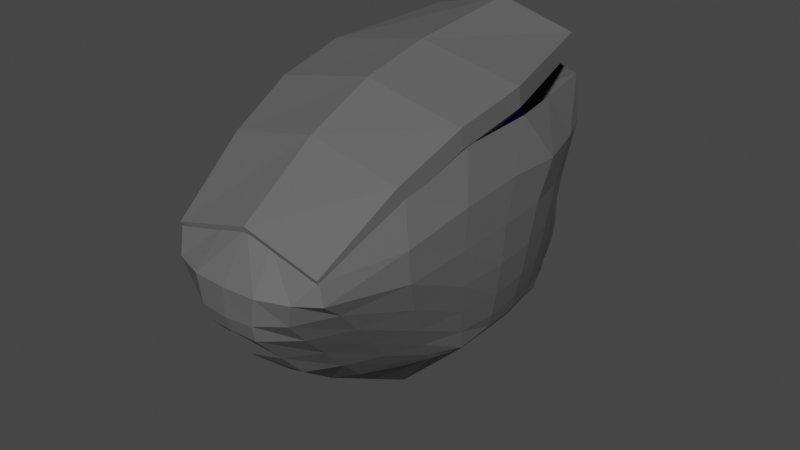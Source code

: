 # Source: AuxThrusterModel.blend  (saved by Blender 3.5.10; exported with 4.5.12 LTS)
import bpy
from mathutils import Matrix  # noqa: F401  (used for matrix-valued properties, if any)

bpy.ops.wm.read_factory_settings(use_empty=True)
scene = bpy.context.scene
scene.name = 'Scene'

# ---- collections
col_collection = bpy.data.collections.new('Collection'); scene.collection.children.link(col_collection)

# ---- materials (node trees are filled in below, after node groups)
mat_body = bpy.data.materials.new('Body')
mat_body.use_transparent_shadow = False
mat_trim = bpy.data.materials.new('Trim')
mat_trim.use_transparent_shadow = False
mat_highlight = bpy.data.materials.new('Highlight')
mat_highlight.use_transparent_shadow = False

# ---- material node trees
mat_body.use_nodes = True; mat_body.node_tree.nodes.clear()
_N = mat_body.node_tree.nodes; _L = mat_body.node_tree.links
n0 = _N.new('ShaderNodeBsdfPrincipled'); n0.name = 'Principled BSDF'; n0.location = (10, 300)
n0.distribution = 'GGX'
n0.subsurface_method = 'RANDOM_WALK_SKIN'
n0.inputs[0].default_value = (0.1193, 0.1193, 0.1193, 1.0)
n0.inputs[3].default_value = 1.45
n0.inputs[27].default_value = (0.0, 0.0, 0.0, 1.0)
n0.inputs[28].default_value = 1.0
n1 = _N.new('ShaderNodeOutputMaterial'); n1.name = 'Material Output'; n1.location = (300, 300)
_L.new(n0.outputs[0], n1.inputs[0])
n1.is_active_output = True
mat_trim.use_nodes = True; mat_trim.node_tree.nodes.clear()
_N = mat_trim.node_tree.nodes; _L = mat_trim.node_tree.links
n0 = _N.new('ShaderNodeBsdfPrincipled'); n0.name = 'Principled BSDF'; n0.location = (10, 300)
n0.distribution = 'GGX'
n0.subsurface_method = 'RANDOM_WALK_SKIN'
n0.inputs[3].default_value = 1.45
n0.inputs[27].default_value = (0.0, 0.0, 0.0, 1.0)
n0.inputs[28].default_value = 1.0
n1 = _N.new('ShaderNodeOutputMaterial'); n1.name = 'Material Output'; n1.location = (300, 300)
_L.new(n0.outputs[0], n1.inputs[0])
n1.is_active_output = True
mat_highlight.use_nodes = True; mat_highlight.node_tree.nodes.clear()
_N = mat_highlight.node_tree.nodes; _L = mat_highlight.node_tree.links
n0 = _N.new('ShaderNodeBsdfPrincipled'); n0.name = 'Principled BSDF'; n0.location = (10, 300)
n0.distribution = 'GGX'
n0.subsurface_method = 'RANDOM_WALK_SKIN'
n0.inputs[0].default_value = (0.01314, 0.01983, 0.8, 1.0)
n0.inputs[3].default_value = 1.45
n0.inputs[27].default_value = (0.0, 0.0, 0.0, 1.0)
n0.inputs[28].default_value = 1.0
n1 = _N.new('ShaderNodeOutputMaterial'); n1.name = 'Material Output'; n1.location = (300, 300)
_L.new(n0.outputs[0], n1.inputs[0])
n1.is_active_output = True

# ---- world
world_world = bpy.data.worlds.new('World'); scene.world = world_world
world_world.use_nodes = True; world_world.node_tree.nodes.clear()
_N = world_world.node_tree.nodes; _L = world_world.node_tree.links
n0 = _N.new('ShaderNodeOutputWorld'); n0.name = 'World Output'; n0.location = (300, 300)
n1 = _N.new('ShaderNodeBackground'); n1.name = 'Background'; n1.location = (10, 300)
n1.inputs[0].default_value = (0.05088, 0.05088, 0.05088, 1.0)
_L.new(n1.outputs[0], n0.inputs[0])
n0.is_active_output = True
world_world.color = (0.05088, 0.05088, 0.05088)
world_world.use_sun_shadow = False
world_world.sun_shadow_jitter_overblur = 0.0

# ---- meshes
me_cube_001 = bpy.data.meshes.new('Cube.001')
me_cube_001.from_pydata([(-0.4998, -1.0, 0.07236), (-0.4801, -1.103, 0.1981), (-0.2976, 0.176, -0.06184), (-0.4757, 1.125, 0.2653), (0.4998, -1.0, 0.07236), (0.4801, -1.103, 0.1981), (0.2976, 0.176, -0.06184), (0.4757, 1.125, 0.2653), (-0.4757, 1.125, 0.158), (-0.4801, -1.103, 0.07236), (0.4757, 1.125, 0.158), (0.4801, -1.103, 0.07236), (-0.2976, 0.04216, -0.6729), (-0.4998, -0.9804, -0.03313), (0.2976, 0.04216, -0.6729), (0.4998, -0.9804, -0.03313), (0.4998, 0.2025, 0.1098), (-0.4998, 0.2025, 0.1098), (0.4998, -0.1142, -0.8905), (-0.4998, -0.1142, -0.8905), (0.0, 0.1886, -0.004563), (0.0, 0.02981, -0.7293), (0.3607, 0.1092, -0.3669), (-0.3607, 0.1092, -0.3669), (-0.1682, 0.1848, -0.02182), (-0.1682, 0.03353, -0.7123), (0.3413, 0.1475, -0.1918), (-0.3413, 0.07079, -0.5422), (0.1682, 0.1848, -0.02182), (0.1682, 0.03353, -0.7123), (0.3413, 0.07079, -0.5422), (-0.3413, 0.1475, -0.1918), (-0.2056, 0.3856, 0.01059), (-0.3485, 0.3715, -0.05355), (-0.2056, 0.2006, -0.8338), (-0.3485, 0.2148, -0.769), (0.42, 0.3403, -0.1961), (0.3485, 0.3715, -0.05355), (-0.42, 0.2459, -0.6272), (0.2056, 0.3856, 0.01059), (-5.579e-09, 0.3923, 0.04114), (0.2056, 0.2006, -0.8338), (-5.579e-09, 0.1939, -0.8646), (0.42, 0.2459, -0.6272), (0.4557, 0.2931, -0.4118), (-0.42, 0.3403, -0.1961), (-0.4557, 0.2931, -0.4118), (0.3485, 0.2148, -0.769), (-0.225, 0.5662, 0.01267), (-0.3813, 0.5508, -0.05752), (-0.225, 0.3638, -0.9111), (-0.3813, 0.3793, -0.8403), (0.4595, 0.5167, -0.2134), (0.3813, 0.5508, -0.05752), (-0.4595, 0.4133, -0.6851), (0.225, 0.5662, 0.01267), (-8.412e-09, 0.5735, 0.04609), (0.225, 0.3638, -0.9111), (-8.412e-09, 0.3564, -0.9449), (0.4595, 0.4133, -0.6851), (0.4986, 0.465, -0.4495), (-0.4595, 0.5167, -0.2134), (-0.4986, 0.465, -0.4495), (0.3813, 0.3793, -0.8403), (-0.225, 0.7729, -0.03262), (-0.3813, 0.7576, -0.1028), (-0.225, 0.5706, -0.9564), (-0.3813, 0.5861, -0.8856), (0.4595, 0.7234, -0.2587), (0.3813, 0.7576, -0.1028), (-0.4595, 0.6201, -0.7304), (0.225, 0.7729, -0.03262), (-1.078e-08, 0.7803, 0.0007994), (0.225, 0.5706, -0.9564), (-1.078e-08, 0.5632, -0.9902), (0.4595, 0.6201, -0.7304), (0.4986, 0.6717, -0.4948), (-0.4595, 0.7234, -0.2587), (-0.4986, 0.6717, -0.4948), (0.3813, 0.5861, -0.8856), (-0.1277, 0.644, -0.2566), (-0.1871, 0.6382, -0.2833), (-0.1274, 0.5471, -0.6991), (-0.1871, 0.553, -0.672), (0.2174, 0.625, -0.3436), (0.1871, 0.6382, -0.2833), (-0.2174, 0.5662, -0.612), (0.1277, 0.644, -0.2566), (-6.634e-09, 0.6482, -0.2376), (0.1274, 0.5471, -0.6991), (-7.11e-09, 0.5429, -0.7182), (0.2174, 0.5662, -0.612), (0.2396, 0.5955, -0.478), (-0.2174, 0.625, -0.3436), (-0.2396, 0.5955, -0.478), (0.1871, 0.553, -0.672), (-0.1614, 0.89, -0.1951), (-0.2735, 0.879, -0.2454), (-0.1614, 0.7448, -0.8578), (-0.2735, 0.7559, -0.807), (0.3296, 0.8544, -0.3573), (0.2735, 0.879, -0.2454), (-0.3296, 0.7803, -0.6957), (0.1614, 0.89, -0.1951), (-7.586e-09, 0.8952, -0.1711), (0.1614, 0.7448, -0.8578), (-7.586e-09, 0.7395, -0.882), (0.3296, 0.7803, -0.6957), (0.3577, 0.8173, -0.5266), (-0.3296, 0.8544, -0.3573), (-0.3577, 0.8173, -0.5266), (0.2735, 0.7559, -0.807), (-0.1433, 0.877, -0.2541), (-0.2272, 0.8688, -0.2918), (-0.1432, 0.7577, -0.7988), (-0.2272, 0.7661, -0.7607), (0.2695, 0.8503, -0.376), (0.2272, 0.8688, -0.2918), (-0.2695, 0.7844, -0.6769), (0.1433, 0.877, -0.2541), (-6.634e-09, 0.8817, -0.2328), (0.1432, 0.7577, -0.7988), (-7.11e-09, 0.753, -0.8203), (0.2695, 0.7844, -0.6769), (0.2944, 0.8174, -0.5266), (-0.2695, 0.8503, -0.376), (-0.2944, 0.8174, -0.5266), (0.2272, 0.7661, -0.7607), (-0.5574, -0.5708, 0.2537), (-0.5574, -0.5445, 0.3737), (0.5574, -0.5708, 0.2537), (0.5574, -0.5445, 0.3737), (-0.4998, -0.5382, 0.1611), (0.4998, -0.5382, 0.1611), (-0.4998, -0.6605, -0.3976), (0.4998, -0.6605, -0.3976), (-0.6132, -0.08329, 0.4361), (0.6132, -0.1096, 0.3161), (0.4998, -0.2672, 0.1572), (0.4998, -0.4402, -0.6325), (-0.6132, -0.1096, 0.3161), (0.6132, -0.08329, 0.4361), (-0.4998, -0.2672, 0.1572), (-0.4998, -0.4402, -0.6325), (-0.6374, 0.381, 0.4017), (0.6374, 0.3679, 0.2789), (0.4998, -0.05514, 0.1385), (0.4998, -0.2616, -0.7872), (-0.6374, 0.3679, 0.2789), (0.6374, 0.381, 0.4017), (-0.4998, -0.05514, 0.1385), (-0.4998, -0.2616, -0.7872), (0.0, 1.125, 0.158), (0.0, 1.16, 0.388), (0.0, -1.103, 0.07236), (0.0, -1.068, 0.3208), (0.0, 0.2025, 0.1098), (0.0, -1.0, 0.07236), (0.0, -0.1142, -0.8905), (0.0, -0.9804, -0.03313), (0.0, -0.6605, -0.3976), (0.0, -0.5091, 0.4964), (0.0, -0.04788, 0.5587), (0.0, -0.4402, -0.6325), (0.0, -0.2616, -0.7872), (0.0, 0.4164, 0.5244)], [], [(148, 144, 3, 8), (152, 153, 7, 10), (130, 131, 5, 11), (154, 155, 1, 9), (133, 4, 15, 135), (161, 129, 1, 155), (132, 0, 9, 128), (156, 17, 8, 152), (146, 16, 10, 145), (157, 4, 11, 154), (160, 135, 15, 159), (150, 17, 19, 151), (157, 0, 13, 159), (28, 6, 37, 39), (6, 28, 20, 24, 2, 17, 156, 16), (12, 25, 21, 29, 14, 18, 158, 19), (14, 30, 22, 26, 6, 16, 18), (2, 31, 23, 27, 12, 19, 17), (27, 23, 46, 38), (23, 31, 45, 46), (26, 22, 44, 36), (12, 27, 38, 35), (22, 30, 43, 44), (21, 25, 34, 42), (6, 26, 36, 37), (29, 21, 42, 41), (24, 20, 40, 32), (25, 12, 35, 34), (31, 2, 33, 45), (20, 28, 39, 40), (2, 24, 32, 33), (30, 14, 47, 43), (14, 29, 41, 47), (45, 33, 49, 61), (59, 63, 79, 75), (32, 40, 56, 48), (34, 35, 51, 50), (42, 34, 50, 58), (37, 36, 52, 53), (36, 44, 60, 52), (35, 38, 54, 51), (38, 46, 62, 54), (40, 39, 55, 56), (39, 37, 53, 55), (41, 42, 58, 57), (47, 41, 57, 63), (44, 43, 59, 60), (43, 47, 63, 59), (46, 45, 61, 62), (33, 32, 48, 49), (72, 71, 103, 104), (62, 61, 77, 78), (49, 48, 64, 65), (61, 49, 65, 77), (48, 56, 72, 64), (50, 51, 67, 66), (58, 50, 66, 74), (53, 52, 68, 69), (52, 60, 76, 68), (51, 54, 70, 67), (54, 62, 78, 70), (56, 55, 71, 72), (55, 53, 69, 71), (57, 58, 74, 73), (63, 57, 73, 79), (60, 59, 75, 76), (91, 95, 89, 90, 82, 83, 86, 94, 93, 81, 80, 88, 87, 85, 84, 92), (71, 69, 101, 103), (73, 74, 106, 105), (79, 73, 105, 111), (76, 75, 107, 108), (75, 79, 111, 107), (78, 77, 109, 110), (65, 64, 96, 97), (77, 65, 97, 109), (64, 72, 104, 96), (66, 67, 99, 98), (74, 66, 98, 106), (69, 68, 100, 101), (68, 76, 108, 100), (67, 70, 102, 99), (70, 78, 110, 102), (112, 113, 97, 96), (115, 114, 98, 99), (116, 117, 101, 100), (118, 115, 99, 102), (119, 120, 104, 103), (122, 121, 105, 106), (123, 124, 108, 107), (125, 126, 110, 109), (120, 112, 96, 104), (114, 122, 106, 98), (124, 116, 100, 108), (126, 118, 102, 110), (117, 119, 103, 101), (121, 127, 111, 105), (127, 123, 107, 111), (113, 125, 109, 97), (80, 81, 113, 112), (83, 82, 114, 115), (84, 85, 117, 116), (86, 83, 115, 118), (87, 88, 120, 119), (90, 89, 121, 122), (91, 92, 124, 123), (93, 94, 126, 125), (88, 80, 112, 120), (82, 90, 122, 114), (92, 84, 116, 124), (94, 86, 118, 126), (85, 87, 119, 117), (89, 95, 127, 121), (95, 91, 123, 127), (81, 93, 125, 113), (0, 132, 134, 13), (163, 139, 135, 160), (4, 133, 130, 11), (142, 132, 128, 140), (162, 136, 129, 161), (138, 133, 135, 139), (137, 141, 131, 130), (9, 1, 129, 128), (145, 149, 141, 137), (146, 138, 139, 147), (165, 144, 136, 162), (150, 142, 140, 148), (164, 147, 139, 163), (132, 142, 143, 134), (133, 138, 137, 130), (128, 129, 136, 140), (158, 18, 147, 164), (17, 150, 148, 8), (153, 3, 144, 165), (16, 146, 147, 18), (10, 7, 149, 145), (142, 150, 151, 143), (138, 146, 145, 137), (140, 136, 144, 148), (7, 153, 165, 149), (19, 158, 164, 151), (151, 164, 163, 143), (149, 165, 162, 141), (141, 162, 161, 131), (143, 163, 160, 134), (4, 157, 159, 15), (134, 160, 159, 13), (0, 157, 154, 9), (16, 156, 152, 10), (131, 161, 155, 5), (11, 5, 155, 154), (8, 3, 153, 152)])
me_cube_001.polygons.foreach_set('material_index', [0, 0, 0, 0, 0, 0, 0, 0, 0, 0, 0, 0, 0, 1, 0, 0, 0, 0, 1, 1, 1, 1, 1, 1, 1, 1, 1, 1, 1, 1, 1, 1, 1, 1, 2, 1, 1, 1, 1, 1, 1, 1, 0, 1, 1, 1, 1, 1, 1, 1, 1, 2, 2, 2, 2, 2, 2, 2, 2, 2, 2, 2, 2, 2, 2, 2, 1, 1, 1, 1, 1, 1, 1, 1, 1, 1, 1, 1, 1, 1, 1, 1, 1, 1, 1, 1, 1, 1, 1, 1, 1, 1, 1, 1, 1, 1, 1, 1, 1, 1, 1, 1, 1, 1, 1, 1, 1, 1, 1, 1, 1, 1, 1, 1, 0, 0, 0, 0, 0, 0, 0, 0, 0, 0, 0, 0, 0, 0, 0, 0, 0, 0, 0, 0, 0, 0, 0, 0, 0, 0, 0, 0, 0, 0, 0, 0, 0, 0, 0, 0, 0])
_uv = me_cube_001.uv_layers.new(name='UVMap')
_uv.uv.foreach_set('vector', [0.375, 0.2188, 0.625, 0.2188, 0.625, 0.25, 0.375, 0.25, 0.375, 0.375, 0.625, 0.375, 0.625, 0.5, 0.375, 0.5, 0.375, 0.625, 0.625, 0.625, 0.625, 0.75, 0.375, 0.75, 0.375, 0.875, 0.625, 0.875, 0.625, 1.0, 0.375, 1.0, 0.3621, 0.625, 0.3621, 0.7371, 0.3621, 0.7371, 0.3621, 0.625, 0.75, 0.625, 0.875, 0.625, 0.875, 0.75, 0.75, 0.75, 0.1379, 0.625, 0.1379, 0.7371, 0.125, 0.75, 0.125, 0.625, 0.25, 0.5129, 0.1379, 0.5129, 0.125, 0.5, 0.25, 0.5, 0.3621, 0.5409, 0.3621, 0.5129, 0.375, 0.5, 0.375, 0.5312, 0.25, 0.7371, 0.3621, 0.7371, 0.375, 0.75, 0.25, 0.75, 0.25, 0.625, 0.3621, 0.625, 0.3621, 0.7371, 0.25, 0.7371, 0.1379, 0.5409, 0.1379, 0.5129, 0.1379, 0.5129, 0.1379, 0.5409, 0.25, 0.7371, 0.1379, 0.7371, 0.1379, 0.7371, 0.25, 0.7371, 0.3001, 0.5129, 0.3501, 0.5129, 0.3501, 0.5129, 0.3001, 0.5129, 0.3501, 0.5129, 0.3001, 0.5129, 0.25, 0.5129, 0.1999, 0.5129, 0.1499, 0.5129, 0.1379, 0.5129, 0.25, 0.5129, 0.3621, 0.5129, 0.1499, 0.5129, 0.1999, 0.5129, 0.25, 0.5129, 0.3001, 0.5129, 0.3501, 0.5129, 0.3621, 0.5129, 0.25, 0.5129, 0.1379, 0.5129, 0.3501, 0.5129, 0.3501, 0.5129, 0.3501, 0.5129, 0.3501, 0.5129, 0.3501, 0.5129, 0.3621, 0.5129, 0.3621, 0.5129, 0.1499, 0.5129, 0.1499, 0.5129, 0.1499, 0.5129, 0.1499, 0.5129, 0.1499, 0.5129, 0.1379, 0.5129, 0.1379, 0.5129, 0.1499, 0.5129, 0.1499, 0.5129, 0.1499, 0.5129, 0.1499, 0.5129, 0.1499, 0.5129, 0.1499, 0.5129, 0.1499, 0.5129, 0.1499, 0.5129, 0.3501, 0.5129, 0.3501, 0.5129, 0.3501, 0.5129, 0.3501, 0.5129, 0.1499, 0.5129, 0.1499, 0.5129, 0.1499, 0.5129, 0.1499, 0.5129, 0.3501, 0.5129, 0.3501, 0.5129, 0.3501, 0.5129, 0.3501, 0.5129, 0.25, 0.5129, 0.1999, 0.5129, 0.1999, 0.5129, 0.25, 0.5129, 0.3501, 0.5129, 0.3501, 0.5129, 0.3501, 0.5129, 0.3501, 0.5129, 0.3001, 0.5129, 0.25, 0.5129, 0.25, 0.5129, 0.3001, 0.5129, 0.1999, 0.5129, 0.25, 0.5129, 0.25, 0.5129, 0.1999, 0.5129, 0.1999, 0.5129, 0.1499, 0.5129, 0.1499, 0.5129, 0.1999, 0.5129, 0.1499, 0.5129, 0.1499, 0.5129, 0.1499, 0.5129, 0.1499, 0.5129, 0.25, 0.5129, 0.3001, 0.5129, 0.3001, 0.5129, 0.25, 0.5129, 0.1499, 0.5129, 0.1999, 0.5129, 0.1999, 0.5129, 0.1499, 0.5129, 0.3501, 0.5129, 0.3501, 0.5129, 0.3501, 0.5129, 0.3501, 0.5129, 0.3501, 0.5129, 0.3001, 0.5129, 0.3001, 0.5129, 0.3501, 0.5129, 0.1499, 0.5129, 0.1499, 0.5129, 0.1499, 0.5129, 0.1499, 0.5129, 0.3501, 0.5129, 0.3501, 0.5129, 0.3501, 0.5129, 0.3501, 0.5129, 0.1999, 0.5129, 0.25, 0.5129, 0.25, 0.5129, 0.1999, 0.5129, 0.1999, 0.5129, 0.1499, 0.5129, 0.1499, 0.5129, 0.1999, 0.5129, 0.25, 0.5129, 0.1999, 0.5129, 0.1999, 0.5129, 0.25, 0.5129, 0.3501, 0.5129, 0.3501, 0.5129, 0.3501, 0.5129, 0.3501, 0.5129, 0.3501, 0.5129, 0.3501, 0.5129, 0.3501, 0.5129, 0.3501, 0.5129, 0.1499, 0.5129, 0.1499, 0.5129, 0.1499, 0.5129, 0.1499, 0.5129, 0.1499, 0.5129, 0.1499, 0.5129, 0.1499, 0.5129, 0.1499, 0.5129, 0.25, 0.5129, 0.3001, 0.5129, 0.3001, 0.5129, 0.25, 0.5129, 0.3001, 0.5129, 0.3501, 0.5129, 0.3501, 0.5129, 0.3001, 0.5129, 0.3001, 0.5129, 0.25, 0.5129, 0.25, 0.5129, 0.3001, 0.5129, 0.3501, 0.5129, 0.3001, 0.5129, 0.3001, 0.5129, 0.3501, 0.5129, 0.3501, 0.5129, 0.3501, 0.5129, 0.3501, 0.5129, 0.3501, 0.5129, 0.3501, 0.5129, 0.3501, 0.5129, 0.3501, 0.5129, 0.3501, 0.5129, 0.1499, 0.5129, 0.1499, 0.5129, 0.1499, 0.5129, 0.1499, 0.5129, 0.1499, 0.5129, 0.1999, 0.5129, 0.1999, 0.5129, 0.1499, 0.5129, 0.25, 0.5129, 0.3001, 0.5129, 0.3001, 0.5129, 0.25, 0.5129, 0.1499, 0.5129, 0.1499, 0.5129, 0.1499, 0.5129, 0.1499, 0.5129, 0.1499, 0.5129, 0.1999, 0.5129, 0.1999, 0.5129, 0.1499, 0.5129, 0.1499, 0.5129, 0.1499, 0.5129, 0.1499, 0.5129, 0.1499, 0.5129, 0.1999, 0.5129, 0.25, 0.5129, 0.25, 0.5129, 0.1999, 0.5129, 0.1999, 0.5129, 0.1499, 0.5129, 0.1499, 0.5129, 0.1999, 0.5129, 0.25, 0.5129, 0.1999, 0.5129, 0.1999, 0.5129, 0.25, 0.5129, 0.3501, 0.5129, 0.3501, 0.5129, 0.3501, 0.5129, 0.3501, 0.5129, 0.3501, 0.5129, 0.3501, 0.5129, 0.3501, 0.5129, 0.3501, 0.5129, 0.1499, 0.5129, 0.1499, 0.5129, 0.1499, 0.5129, 0.1499, 0.5129, 0.1499, 0.5129, 0.1499, 0.5129, 0.1499, 0.5129, 0.1499, 0.5129, 0.25, 0.5129, 0.3001, 0.5129, 0.3001, 0.5129, 0.25, 0.5129, 0.3001, 0.5129, 0.3501, 0.5129, 0.3501, 0.5129, 0.3001, 0.5129, 0.3001, 0.5129, 0.25, 0.5129, 0.25, 0.5129, 0.3001, 0.5129, 0.3501, 0.5129, 0.3001, 0.5129, 0.3001, 0.5129, 0.3501, 0.5129, 0.3501, 0.5129, 0.3501, 0.5129, 0.3501, 0.5129, 0.3501, 0.5129, 0.3182, 0.5129, 0.3115, 0.5129, 0.2917, 0.5129, 0.25, 0.5129, 0.2083, 0.5129, 0.1885, 0.5129, 0.1818, 0.5129, 0.179, 0.5129, 0.1819, 0.5129, 0.1885, 0.5129, 0.2082, 0.5129, 0.25, 0.5129, 0.2918, 0.5129, 0.3115, 0.5129, 0.3181, 0.5129, 0.321, 0.5129, 0.3001, 0.5129, 0.3501, 0.5129, 0.3501, 0.5129, 0.3001, 0.5129, 0.3001, 0.5129, 0.25, 0.5129, 0.25, 0.5129, 0.3001, 0.5129, 0.3501, 0.5129, 0.3001, 0.5129, 0.3001, 0.5129, 0.3501, 0.5129, 0.3501, 0.5129, 0.3501, 0.5129, 0.3501, 0.5129, 0.3501, 0.5129, 0.3501, 0.5129, 0.3501, 0.5129, 0.3501, 0.5129, 0.3501, 0.5129, 0.1499, 0.5129, 0.1499, 0.5129, 0.1499, 0.5129, 0.1499, 0.5129, 0.1499, 0.5129, 0.1999, 0.5129, 0.1999, 0.5129, 0.1499, 0.5129, 0.1499, 0.5129, 0.1499, 0.5129, 0.1499, 0.5129, 0.1499, 0.5129, 0.1999, 0.5129, 0.25, 0.5129, 0.25, 0.5129, 0.1999, 0.5129, 0.1999, 0.5129, 0.1499, 0.5129, 0.1499, 0.5129, 0.1999, 0.5129, 0.25, 0.5129, 0.1999, 0.5129, 0.1999, 0.5129, 0.25, 0.5129, 0.3501, 0.5129, 0.3501, 0.5129, 0.3501, 0.5129, 0.3501, 0.5129, 0.3501, 0.5129, 0.3501, 0.5129, 0.3501, 0.5129, 0.3501, 0.5129, 0.1499, 0.5129, 0.1499, 0.5129, 0.1499, 0.5129, 0.1499, 0.5129, 0.1499, 0.5129, 0.1499, 0.5129, 0.1499, 0.5129, 0.1499, 0.5129, 0.2033, 0.5129, 0.1725, 0.5129, 0.1499, 0.5129, 0.1999, 0.5129, 0.1725, 0.5129, 0.2034, 0.5129, 0.1999, 0.5129, 0.1499, 0.5129, 0.3337, 0.5129, 0.3275, 0.5129, 0.3501, 0.5129, 0.3501, 0.5129, 0.1663, 0.5129, 0.1725, 0.5129, 0.1499, 0.5129, 0.1499, 0.5129, 0.2967, 0.5129, 0.25, 0.5129, 0.25, 0.5129, 0.3001, 0.5129, 0.25, 0.5129, 0.2966, 0.5129, 0.3001, 0.5129, 0.25, 0.5129, 0.3337, 0.5129, 0.3351, 0.5129, 0.3501, 0.5129, 0.3501, 0.5129, 0.1663, 0.5129, 0.1649, 0.5129, 0.1499, 0.5129, 0.1499, 0.5129, 0.25, 0.5129, 0.2033, 0.5129, 0.1999, 0.5129, 0.25, 0.5129, 0.2034, 0.5129, 0.25, 0.5129, 0.25, 0.5129, 0.1999, 0.5129, 0.3351, 0.5129, 0.3337, 0.5129, 0.3501, 0.5129, 0.3501, 0.5129, 0.1649, 0.5129, 0.1663, 0.5129, 0.1499, 0.5129, 0.1499, 0.5129, 0.3275, 0.5129, 0.2967, 0.5129, 0.3001, 0.5129, 0.3501, 0.5129, 0.2966, 0.5129, 0.3275, 0.5129, 0.3501, 0.5129, 0.3001, 0.5129, 0.3275, 0.5129, 0.3337, 0.5129, 0.3501, 0.5129, 0.3501, 0.5129, 0.1725, 0.5129, 0.1663, 0.5129, 0.1499, 0.5129, 0.1499, 0.5129, 0.2082, 0.5129, 0.1885, 0.5129, 0.1725, 0.5129, 0.2033, 0.5129, 0.1885, 0.5129, 0.2083, 0.5129, 0.2034, 0.5129, 0.1725, 0.5129, 0.3181, 0.5129, 0.3115, 0.5129, 0.3275, 0.5129, 0.3337, 0.5129, 0.1818, 0.5129, 0.1885, 0.5129, 0.1725, 0.5129, 0.1663, 0.5129, 0.2918, 0.5129, 0.25, 0.5129, 0.25, 0.5129, 0.2967, 0.5129, 0.25, 0.5129, 0.2917, 0.5129, 0.2966, 0.5129, 0.25, 0.5129, 0.3182, 0.5129, 0.321, 0.5129, 0.3351, 0.5129, 0.3337, 0.5129, 0.1819, 0.5129, 0.179, 0.5129, 0.1649, 0.5129, 0.1663, 0.5129, 0.25, 0.5129, 0.2082, 0.5129, 0.2033, 0.5129, 0.25, 0.5129, 0.2083, 0.5129, 0.25, 0.5129, 0.25, 0.5129, 0.2034, 0.5129, 0.321, 0.5129, 0.3181, 0.5129, 0.3337, 0.5129, 0.3351, 0.5129, 0.179, 0.5129, 0.1818, 0.5129, 0.1663, 0.5129, 0.1649, 0.5129, 0.3115, 0.5129, 0.2918, 0.5129, 0.2967, 0.5129, 0.3275, 0.5129, 0.2917, 0.5129, 0.3115, 0.5129, 0.3275, 0.5129, 0.2966, 0.5129, 0.3115, 0.5129, 0.3182, 0.5129, 0.3337, 0.5129, 0.3275, 0.5129, 0.1885, 0.5129, 0.1819, 0.5129, 0.1663, 0.5129, 0.1725, 0.5129, 0.1379, 0.7371, 0.1379, 0.625, 0.1379, 0.625, 0.1379, 0.7371, 0.25, 0.569, 0.3621, 0.569, 0.3621, 0.625, 0.25, 0.625, 0.3621, 0.7371, 0.3621, 0.625, 0.375, 0.625, 0.375, 0.75, 0.1379, 0.569, 0.1379, 0.625, 0.125, 0.625, 0.125, 0.5625, 0.75, 0.5625, 0.875, 0.5625, 0.875, 0.625, 0.75, 0.625, 0.3621, 0.569, 0.3621, 0.625, 0.3621, 0.625, 0.3621, 0.569, 0.375, 0.5625, 0.625, 0.5625, 0.625, 0.625, 0.375, 0.625, 0.375, 0.0, 0.625, 0.0, 0.625, 0.125, 0.375, 0.125, 0.375, 0.5312, 0.625, 0.5312, 0.625, 0.5625, 0.375, 0.5625, 0.3621, 0.5409, 0.3621, 0.569, 0.3621, 0.569, 0.3621, 0.5409, 0.75, 0.5312, 0.875, 0.5312, 0.875, 0.5625, 0.75, 0.5625, 0.1379, 0.5409, 0.1379, 0.569, 0.125, 0.5625, 0.125, 0.5312, 0.25, 0.5409, 0.3621, 0.5409, 0.3621, 0.569, 0.25, 0.569, 0.1379, 0.625, 0.1379, 0.569, 0.1379, 0.569, 0.1379, 0.625, 0.3621, 0.625, 0.3621, 0.569, 0.375, 0.5625, 0.375, 0.625, 0.375, 0.125, 0.625, 0.125, 0.625, 0.1875, 0.375, 0.1875, 0.25, 0.5129, 0.3621, 0.5129, 0.3621, 0.5409, 0.25, 0.5409, 0.1379, 0.5129, 0.1379, 0.5409, 0.125, 0.5312, 0.125, 0.5, 0.75, 0.5, 0.875, 0.5, 0.875, 0.5312, 0.75, 0.5312, 0.3621, 0.5129, 0.3621, 0.5409, 0.3621, 0.5409, 0.3621, 0.5129, 0.375, 0.5, 0.625, 0.5, 0.625, 0.5312, 0.375, 0.5312, 0.1379, 0.569, 0.1379, 0.5409, 0.1379, 0.5409, 0.1379, 0.569, 0.3621, 0.569, 0.3621, 0.5409, 0.375, 0.5312, 0.375, 0.5625, 0.375, 0.1875, 0.625, 0.1875, 0.625, 0.2188, 0.375, 0.2188, 0.625, 0.5, 0.75, 0.5, 0.75, 0.5312, 0.625, 0.5312, 0.1379, 0.5129, 0.25, 0.5129, 0.25, 0.5409, 0.1379, 0.5409, 0.1379, 0.5409, 0.25, 0.5409, 0.25, 0.569, 0.1379, 0.569, 0.625, 0.5312, 0.75, 0.5312, 0.75, 0.5625, 0.625, 0.5625, 0.625, 0.5625, 0.75, 0.5625, 0.75, 0.625, 0.625, 0.625, 0.1379, 0.569, 0.25, 0.569, 0.25, 0.625, 0.1379, 0.625, 0.3621, 0.7371, 0.25, 0.7371, 0.25, 0.7371, 0.3621, 0.7371, 0.1379, 0.625, 0.25, 0.625, 0.25, 0.7371, 0.1379, 0.7371, 0.1379, 0.7371, 0.25, 0.7371, 0.25, 0.75, 0.125, 0.75, 0.3621, 0.5129, 0.25, 0.5129, 0.25, 0.5, 0.375, 0.5, 0.625, 0.625, 0.75, 0.625, 0.75, 0.75, 0.625, 0.75, 0.375, 0.75, 0.625, 0.75, 0.625, 0.875, 0.375, 0.875, 0.375, 0.25, 0.625, 0.25, 0.625, 0.375, 0.375, 0.375])
me_cube_001.materials.append(mat_body)
me_cube_001.materials.append(mat_trim)
me_cube_001.materials.append(mat_highlight)
me_cube_001.update()
me_sphere_001 = bpy.data.meshes.new('Sphere.001')
me_sphere_001.from_pydata([(0.003382, 1.269, -1.332), (1.389e-05, 1.247, 0.3691), (0.2324, 1.249, 0.1124), (0.3261, 1.196, -0.1222), (0.3674, 1.155, -0.3252), (0.3742, 1.137, -0.505), (0.3538, 1.144, -0.6709), (0.3006, 1.172, -0.8275), (0.203, 1.221, -1.011), (0.0, 1.066, 0.6463), (0.4144, 1.185, 0.3038), (0.4301, 1.088, -0.03597), (0.4421, 1.034, -0.2818), (0.4366, 1.006, -0.4781), (0.4171, 1.005, -0.6451), (0.3879, 1.024, -0.7895), (0.3489, 1.04, -0.8852), (0.4768, 1.058, 0.5058), (0.539, 1.014, 0.2404), (0.5303, 0.9298, -0.03483), (0.5276, 0.8773, -0.2788), (0.5118, 0.849, -0.4785), (0.4871, 0.841, -0.6376), (0.4619, 0.8481, -0.7598), (0.4458, 0.8615, -0.8379), (0.6073, 0.8332, 0.217), (0.6053, 0.7229, -0.04683), (0.5978, 0.6719, -0.2888), (0.5753, 0.6515, -0.4906), (0.5451, 0.6489, -0.6468), (0.5167, 0.6542, -0.7547), (0.4978, 0.6581, -0.8082), (0.5705, 0.6166, 0.4896), (0.701, 0.509, 0.1967), (0.6694, 0.4451, -0.06578), (0.6513, 0.4171, -0.308), (0.6221, 0.417, -0.5145), (0.5832, 0.4308, -0.6729), (0.5503, 0.4483, -0.7816), (0.5278, 0.4549, -0.8252), (0.637, 0.2854, 0.4799), (0.6812, 0.1739, 0.1763), (0.6811, 0.1287, -0.08851), (0.6691, 0.1265, -0.3304), (0.634, 0.1537, -0.539), (0.5916, 0.1923, -0.7029), (0.5512, 0.2263, -0.8065), (0.5253, 0.2442, -0.848), (0.6089, -0.1712, 0.4202), (0.6731, -0.2204, 0.1206), (0.6686, -0.2256, -0.1267), (0.6458, -0.188, -0.3533), (0.5993, -0.1233, -0.5524), (0.5562, -0.05284, -0.7216), (0.5249, 0.01153, -0.862), (0.4938, 0.04687, -0.899), (0.0, -0.665, -0.4524), (0.5631, -0.5977, 0.2532), (0.6315, -0.6392, 0.01081), (0.6335, -0.6147, -0.1822), (0.5881, -0.5146, -0.3854), (0.5354, -0.3996, -0.5753), (0.4825, -0.2876, -0.7325), (0.4423, -0.194, -0.8546), (0.4171, -0.1362, -0.9136), (0.299, -1.014, -0.3259), (0.1488, -0.9772, -0.3751), (0.4843, -1.109, -0.03889), (0.5078, -1.107, -0.1631), (0.4955, -0.9766, -0.2622), (0.4681, -0.8194, -0.418), (0.4233, -0.6491, -0.5912), (0.3768, -0.4976, -0.7511), (0.3316, -0.3589, -0.8812), (0.3074, -0.2677, -0.9515), (0.5183, -0.566, -0.2047), (0.4304, -0.8978, -0.2764), (0.3261, -1.107, 0.005808), (0.3886, -1.206, -0.1604), (0.3456, -1.174, -0.3022), (0.3256, -1.046, -0.4407), (0.2922, -0.8577, -0.6075), (0.2554, -0.6807, -0.7794), (0.1948, -0.4723, -0.9572), (0.1687, -0.3034, -1.042), (0.5666, 0.2463, -0.02919), (0.5642, -0.1732, -0.1323), (0.1663, -1.109, 0.04466), (0.2031, -1.269, -0.1686), (0.1732, -1.256, -0.3316), (0.1657, -1.224, -0.4332), (0.1537, -1.034, -0.6178), (0.1431, -0.8657, -0.7826), (0.003272, -0.1694, -1.215), (0.003554, 0.1625, -1.378), (0.0, -1.111, 0.08772), (0.0, -1.278, -0.1707), (0.000986, -1.266, -0.3436), (0.0009864, -1.238, -0.4253), (0.001315, -1.12, -0.6107), (0.002296, -0.8238, -0.8441), (0.002988, -0.5014, -1.051), (0.003554, 0.4202, -1.385), (0.003554, 0.8499, -1.396), (0.4841, 0.606, 0.003853), (0.3004, 0.9168, -0.1282), (0.0, 1.113, -0.516), (0.0, 1.111, 0.2573), (0.3749, 0.9817, 0.2045), (0.5501, 0.6152, 0.2574), (0.6014, 0.264, 0.2318), (0.5834, -0.1705, 0.1371), (0.5425, -0.5994, 0.01985), (0.4629, -1.09, -0.1681), (0.3062, -1.095, -0.1695), (0.1458, -1.097, -0.1689), (0.0, -1.097, -0.1689), (0.1598, 1.328, -0.09964), (0.2635, 1.28, -0.2298), (0.3197, 1.247, -0.3835), (0.3342, 1.235, -0.5395), (0.3101, 1.247, -0.6863), (0.2522, 1.293, -0.8299), (0.1501, 1.373, -0.9754), (0.002895, 1.411, -1.071), (0.0008252, 1.371, -0.01578), (0.03325, 1.365, -0.485), (0.05754, 1.35, -0.4945), (0.0724, 1.342, -0.5221), (0.07711, 1.34, -0.556), (0.07167, 1.345, -0.589), (0.05691, 1.357, -0.6172), (0.03192, 1.376, -0.6319), (0.0009246, 1.384, -0.6024), (0.0007543, 1.381, -0.515)], [], [(7, 6, 14, 15), (8, 7, 15, 16), (1, 10, 2), (3, 2, 10, 11), (4, 3, 11, 12), (5, 4, 12, 13), (6, 5, 13, 14), (11, 10, 18, 19), (12, 11, 19, 20), (13, 12, 20, 21), (14, 13, 21, 22), (15, 14, 22, 23), (16, 15, 23, 24), (10, 17, 18), (23, 22, 29, 30), (24, 23, 30, 31), (18, 17, 25), (19, 18, 25, 26), (20, 19, 26, 27), (21, 20, 27, 28), (22, 21, 28, 29), (27, 26, 34, 35), (28, 27, 35, 36), (29, 28, 36, 37), (30, 29, 37, 38), (31, 30, 38, 39), (25, 17, 32, 33), (26, 25, 33, 34), (39, 38, 46, 47), (33, 32, 40, 41), (34, 33, 41, 42), (35, 34, 42, 43), (36, 35, 43, 44), (37, 36, 44, 45), (38, 37, 45, 46), (43, 42, 50, 51), (44, 43, 51, 52), (45, 44, 52, 53), (46, 45, 53, 54), (47, 46, 54, 55), (106, 56, 66, 65, 76, 75, 86, 85, 104, 105), (41, 40, 48, 49), (42, 41, 49, 50), (55, 54, 63, 64), (108, 107, 106, 105), (49, 48, 57, 58), (113, 112, 75, 76), (50, 49, 58, 59), (116, 115, 66, 56), (51, 50, 59, 60), (52, 51, 60, 61), (53, 52, 61, 62), (54, 53, 62, 63), (61, 60, 70, 71), (62, 61, 71, 72), (63, 62, 72, 73), (64, 63, 73, 74), (111, 110, 85, 86), (58, 57, 67, 68), (112, 111, 86, 75), (59, 58, 68, 69), (115, 114, 65, 66), (60, 59, 69, 70), (110, 109, 104, 85), (67, 78, 68), (114, 113, 76, 65), (69, 68, 78, 79), (109, 108, 105, 104), (70, 69, 79, 80), (71, 70, 80, 81), (72, 71, 81, 82), (73, 72, 82, 83), (74, 73, 83, 84), (82, 81, 91, 92), (100, 101, 83, 82, 92), (67, 77, 78), (78, 77, 87, 88), (79, 78, 88, 89), (80, 79, 89, 90), (81, 80, 90, 91), (88, 87, 95, 96), (77, 67, 113, 114), (89, 88, 96, 97), (90, 89, 97, 98), (91, 90, 98, 99), (92, 91, 99, 100), (83, 101, 93, 84), (57, 112, 113, 67), (57, 48, 111, 112), (95, 87, 115, 116), (87, 77, 114, 115), (48, 40, 110, 111), (32, 17, 108, 109), (17, 9, 107, 108), (40, 32, 109, 110), (6, 7, 122, 121), (122, 123, 132, 131), (3, 4, 119, 118), (7, 8, 123, 122), (1, 2, 117, 125), (4, 5, 120, 119), (8, 0, 124, 123), (5, 6, 121, 120), (2, 3, 118, 117), (133, 134, 126, 127, 128, 129, 130, 131, 132), (119, 120, 129, 128), (123, 124, 133, 132), (120, 121, 130, 129), (117, 118, 127, 126), (125, 117, 126, 134), (121, 122, 131, 130), (118, 119, 128, 127), (10, 9, 17), (1, 9, 10), (94, 55, 64, 93), (103, 0, 8), (8, 16, 103), (16, 24, 103), (31, 39, 102), (103, 24, 31, 102), (47, 55, 94), (64, 74, 84), (84, 93, 64), (94, 102, 39, 47)])
_uv = me_sphere_001.uv_layers.new(name='UVMap')
_uv.uv.foreach_set('vector', [0.5938, 0.25, 0.5938, 0.3125, 0.5625, 0.3125, 0.5625, 0.25, 0.5938, 0.1875, 0.5938, 0.25, 0.5625, 0.25, 0.5625, 0.1875, 0.5938, 0.625, 0.5625, 0.5625, 0.5938, 0.5625, 0.5938, 0.5, 0.5938, 0.5625, 0.5625, 0.5625, 0.5625, 0.5, 0.5938, 0.4375, 0.5938, 0.5, 0.5625, 0.5, 0.5625, 0.4375, 0.5938, 0.375, 0.5938, 0.4375, 0.5625, 0.4375, 0.5625, 0.375, 0.5938, 0.3125, 0.5938, 0.375, 0.5625, 0.375, 0.5625, 0.3125, 0.5625, 0.5, 0.5625, 0.5625, 0.5312, 0.5625, 0.5312, 0.5, 0.5625, 0.4375, 0.5625, 0.5, 0.5312, 0.5, 0.5312, 0.4375, 0.5625, 0.375, 0.5625, 0.4375, 0.5312, 0.4375, 0.5312, 0.375, 0.5625, 0.3125, 0.5625, 0.375, 0.5312, 0.375, 0.5312, 0.3125, 0.5625, 0.25, 0.5625, 0.3125, 0.5312, 0.3125, 0.5312, 0.25, 0.5625, 0.1875, 0.5625, 0.25, 0.5312, 0.25, 0.5312, 0.1875, 0.5625, 0.5625, 0.5312, 0.625, 0.5312, 0.5625, 0.5312, 0.25, 0.5312, 0.3125, 0.5, 0.3125, 0.5, 0.25, 0.5312, 0.1875, 0.5312, 0.25, 0.5, 0.25, 0.5, 0.1875, 0.5312, 0.5625, 0.5, 0.625, 0.5, 0.5625, 0.5312, 0.5, 0.5312, 0.5625, 0.5, 0.5625, 0.5, 0.5, 0.5312, 0.4375, 0.5312, 0.5, 0.5, 0.5, 0.5, 0.4375, 0.5312, 0.375, 0.5312, 0.4375, 0.5, 0.4375, 0.5, 0.375, 0.5312, 0.3125, 0.5312, 0.375, 0.5, 0.375, 0.5, 0.3125, 0.5, 0.4375, 0.5, 0.5, 0.4687, 0.5, 0.4688, 0.4375, 0.5, 0.375, 0.5, 0.4375, 0.4688, 0.4375, 0.4688, 0.375, 0.5, 0.3125, 0.5, 0.375, 0.4688, 0.375, 0.4687, 0.3125, 0.5, 0.25, 0.5, 0.3125, 0.4687, 0.3125, 0.4688, 0.25, 0.5, 0.1875, 0.5, 0.25, 0.4688, 0.25, 0.4688, 0.1875, 0.5, 0.5625, 0.5, 0.625, 0.4688, 0.625, 0.4688, 0.5625, 0.5, 0.5, 0.5, 0.5625, 0.4688, 0.5625, 0.4687, 0.5, 0.4688, 0.1875, 0.4688, 0.25, 0.4375, 0.25, 0.4375, 0.1875, 0.4688, 0.5625, 0.4688, 0.625, 0.4375, 0.625, 0.4375, 0.5625, 0.4687, 0.5, 0.4688, 0.5625, 0.4375, 0.5625, 0.4375, 0.5, 0.4688, 0.4375, 0.4687, 0.5, 0.4375, 0.5, 0.4375, 0.4375, 0.4688, 0.375, 0.4688, 0.4375, 0.4375, 0.4375, 0.4375, 0.375, 0.4687, 0.3125, 0.4688, 0.375, 0.4375, 0.375, 0.4375, 0.3125, 0.4688, 0.25, 0.4687, 0.3125, 0.4375, 0.3125, 0.4375, 0.25, 0.4375, 0.4375, 0.4375, 0.5, 0.4062, 0.5, 0.4062, 0.4375, 0.4375, 0.375, 0.4375, 0.4375, 0.4062, 0.4375, 0.4062, 0.375, 0.4375, 0.3125, 0.4375, 0.375, 0.4062, 0.375, 0.4062, 0.3125, 0.4375, 0.25, 0.4375, 0.3125, 0.4062, 0.3125, 0.4062, 0.25, 0.4375, 0.1875, 0.4375, 0.25, 0.4062, 0.25, 0.4062, 0.1875, 0.5625, 0.625, 0.25, 0.625, 0.2812, 0.625, 0.3125, 0.625, 0.0, 0.0, 0.375, 0.625, 0.4062, 0.625, 0.4375, 0.625, 0.4688, 0.625, 0.5312, 0.625, 0.4375, 0.5625, 0.4375, 0.625, 0.4062, 0.625, 0.4062, 0.5625, 0.4375, 0.5, 0.4375, 0.5625, 0.4062, 0.5625, 0.4062, 0.5, 0.4062, 0.1875, 0.4062, 0.25, 0.375, 0.25, 0.375, 0.1875, 0.5312, 0.625, 0.5625, 0.625, 0.5625, 0.625, 0.5312, 0.625, 0.4062, 0.5625, 0.4062, 0.625, 0.375, 0.625, 0.375, 0.5625, 0.0, 0.0, 0.375, 0.625, 0.375, 0.625, 0.0, 0.0, 0.4062, 0.5, 0.4062, 0.5625, 0.375, 0.5625, 0.375, 0.5, 0.25, 0.625, 0.2812, 0.625, 0.2812, 0.625, 0.25, 0.625, 0.4062, 0.4375, 0.4062, 0.5, 0.375, 0.5, 0.375, 0.4375, 0.4062, 0.375, 0.4062, 0.4375, 0.375, 0.4375, 0.375, 0.375, 0.4062, 0.3125, 0.4062, 0.375, 0.375, 0.375, 0.375, 0.3125, 0.4062, 0.25, 0.4062, 0.3125, 0.375, 0.3125, 0.375, 0.25, 0.375, 0.375, 0.375, 0.4375, 0.3438, 0.4375, 0.3438, 0.375, 0.375, 0.3125, 0.375, 0.375, 0.3438, 0.375, 0.3438, 0.3125, 0.375, 0.25, 0.375, 0.3125, 0.3438, 0.3125, 0.3438, 0.25, 0.375, 0.1875, 0.375, 0.25, 0.3438, 0.25, 0.3438, 0.1875, 0.4062, 0.625, 0.4375, 0.625, 0.4375, 0.625, 0.4062, 0.625, 0.375, 0.5625, 0.375, 0.625, 0.3438, 0.625, 0.3438, 0.5625, 0.375, 0.625, 0.4062, 0.625, 0.4062, 0.625, 0.375, 0.625, 0.375, 0.5, 0.375, 0.5625, 0.3438, 0.5625, 0.3437, 0.5, 0.2812, 0.625, 0.3125, 0.625, 0.3125, 0.625, 0.2812, 0.625, 0.375, 0.4375, 0.375, 0.5, 0.3437, 0.5, 0.3438, 0.4375, 0.4375, 0.625, 0.4688, 0.625, 0.4688, 0.625, 0.4375, 0.625, 0.3438, 0.625, 0.3125, 0.5625, 0.3438, 0.5625, 0.3125, 0.625, 0.0, 0.0, 0.0, 0.0, 0.3125, 0.625, 0.3437, 0.5, 0.3438, 0.5625, 0.3125, 0.5625, 0.3125, 0.5, 0.4688, 0.625, 0.5, 0.625, 0.5, 0.625, 0.4688, 0.625, 0.3438, 0.4375, 0.3437, 0.5, 0.3125, 0.5, 0.3125, 0.4375, 0.3438, 0.375, 0.3438, 0.4375, 0.3125, 0.4375, 0.3125, 0.375, 0.3438, 0.3125, 0.3438, 0.375, 0.3125, 0.375, 0.3125, 0.3125, 0.3438, 0.25, 0.3438, 0.3125, 0.3125, 0.3125, 0.3125, 0.25, 0.3438, 0.1875, 0.3438, 0.25, 0.3125, 0.25, 0.3125, 0.1875, 0.3125, 0.3125, 0.3125, 0.375, 0.2812, 0.375, 0.2812, 0.3125, 0.25, 0.3125, 0.25, 0.1875, 0.3125, 0.25, 0.3125, 0.3125, 0.2812, 0.3125, 0.3438, 0.625, 0.3125, 0.625, 0.3125, 0.5625, 0.3125, 0.5625, 0.3125, 0.625, 0.2812, 0.625, 0.2812, 0.5625, 0.3125, 0.5, 0.3125, 0.5625, 0.2812, 0.5625, 0.2812, 0.5, 0.3125, 0.4375, 0.3125, 0.5, 0.2812, 0.5, 0.2812, 0.4375, 0.3125, 0.375, 0.3125, 0.4375, 0.2812, 0.4375, 0.2812, 0.375, 0.2812, 0.5625, 0.2812, 0.625, 0.25, 0.625, 0.25, 0.5625, 0.3125, 0.625, 0.3438, 0.625, 0.0, 0.0, 0.3125, 0.625, 0.2812, 0.5, 0.2812, 0.5625, 0.25, 0.5625, 0.25, 0.5, 0.2812, 0.4375, 0.2812, 0.5, 0.25, 0.5, 0.25, 0.4375, 0.2812, 0.375, 0.2812, 0.4375, 0.25, 0.4375, 0.25, 0.375, 0.2812, 0.3125, 0.2812, 0.375, 0.25, 0.375, 0.25, 0.3125, 0.3125, 0.25, 0.25, 0.1875, 0.2812, 0.1875, 0.3125, 0.1875, 0.375, 0.625, 0.375, 0.625, 0.0, 0.0, 0.3438, 0.625, 0.375, 0.625, 0.4062, 0.625, 0.4062, 0.625, 0.375, 0.625, 0.25, 0.625, 0.2812, 0.625, 0.2812, 0.625, 0.25, 0.625, 0.2812, 0.625, 0.3125, 0.625, 0.3125, 0.625, 0.2812, 0.625, 0.4062, 0.625, 0.4375, 0.625, 0.4375, 0.625, 0.4062, 0.625, 0.4688, 0.625, 0.5, 0.625, 0.5, 0.625, 0.4688, 0.625, 0.5312, 0.625, 0.5625, 0.625, 0.5625, 0.625, 0.5312, 0.625, 0.4375, 0.625, 0.4688, 0.625, 0.4688, 0.625, 0.4375, 0.625, 0.5938, 0.3125, 0.5938, 0.25, 0.5938, 0.25, 0.5938, 0.3125, 0.5938, 0.25, 0.5938, 0.1875, 0.5938, 0.1875, 0.5938, 0.25, 0.5938, 0.5, 0.5938, 0.4375, 0.5938, 0.4375, 0.5938, 0.5, 0.5938, 0.25, 0.5938, 0.1875, 0.5938, 0.1875, 0.5938, 0.25, 0.5938, 0.625, 0.5938, 0.5625, 0.5938, 0.5625, 0.5938, 0.625, 0.5938, 0.4375, 0.5938, 0.375, 0.5938, 0.375, 0.5938, 0.4375, 0.5938, 0.1875, 0.7188, 0.0625, 0.7188, 0.0625, 0.5938, 0.1875, 0.5938, 0.375, 0.5938, 0.3125, 0.5938, 0.3125, 0.5938, 0.375, 0.5938, 0.5625, 0.5938, 0.5, 0.5938, 0.5, 0.5938, 0.5625, 0.75, 0.1875, 0.5938, 0.625, 0.5938, 0.5625, 0.5938, 0.5, 0.5938, 0.4375, 0.5938, 0.375, 0.5938, 0.3125, 0.5938, 0.25, 0.5938, 0.1875, 0.5938, 0.4375, 0.5938, 0.375, 0.5938, 0.375, 0.5938, 0.4375, 0.5938, 0.1875, 0.7188, 0.0625, 0.7188, 0.0625, 0.5938, 0.1875, 0.5938, 0.375, 0.5938, 0.3125, 0.5938, 0.3125, 0.5938, 0.375, 0.5938, 0.5625, 0.5938, 0.5, 0.5938, 0.5, 0.5938, 0.5625, 0.5938, 0.625, 0.5938, 0.5625, 0.5938, 0.5625, 0.5938, 0.625, 0.5938, 0.3125, 0.5938, 0.25, 0.5938, 0.25, 0.5938, 0.3125, 0.5938, 0.5, 0.5938, 0.4375, 0.5938, 0.4375, 0.5938, 0.5, 0.5625, 0.5625, 0.5625, 0.625, 0.5312, 0.625, 0.5938, 0.625, 0.5625, 0.625, 0.5625, 0.5625, 0.2812, 0.125, 0.4062, 0.1875, 0.375, 0.1875, 0.2812, 0.1875, 0.7344, 0.0, 0.7188, 0.0625, 0.5938, 0.1875, 0.5938, 0.1875, 0.5625, 0.1875, 0.7344, 0.0, 0.5625, 0.1875, 0.5312, 0.1875, 0.7344, 0.0, 0.5, 0.1875, 0.4688, 0.1875, 0.25, 0.0625, 0.7344, 0.0, 0.5312, 0.1875, 0.5, 0.1875, 0.25, 0.0625, 0.4375, 0.1875, 0.4062, 0.1875, 0.2812, 0.125, 0.375, 0.1875, 0.3438, 0.1875, 0.3125, 0.1875, 0.3125, 0.1875, 0.2812, 0.1875, 0.375, 0.1875, 0.2812, 0.125, 0.25, 0.0625, 0.4688, 0.1875, 0.4375, 0.1875])
me_sphere_001.materials.append(mat_body)
me_sphere_001.materials.append(mat_trim)
me_sphere_001.materials.append(mat_highlight)
me_sphere_001.update()
arm_armature = bpy.data.armatures.new('Armature')  # bones are not reproduced

# ---- objects
ob_boostengine = bpy.data.objects.new('BoostEngine', me_cube_001)
ob_shell = bpy.data.objects.new('Shell', me_sphere_001)
ob_armature = bpy.data.objects.new('Armature', arm_armature)

# ---- transforms, parenting, visibility, modifiers, constraints
ob_boostengine.parent = ob_armature
ob_boostengine.matrix_parent_inverse = Matrix(((1.0, -0.0, -0.0, -0.0), (-0.0, 0.008536, -1.0, -0.1478), (-0.0, 1.0, 0.008536, 0.9988), (-0.0, 0.0, -0.0, 1.0)))
ob_boostengine.location = (0.0, 0.0, 0.04103)
ob_boostengine.rotation_euler = (0.2157, -0.0, 0.0)
_vg = ob_boostengine.vertex_groups.new(name='Bone')
_vg.add([0, 1, 2, 3, 4, 5, 6, 7, 8, 9, 10, 11, 12, 13, 14, 15, 16, 17, 18, 19, 20, 21, 22, 23, 24, 25, 26, 27, 28, 29, 30, 31, 32, 33, 34, 35, 36, 37, 38, 39, 40, 41, 42, 43, 44, 45, 46, 47, 48, 49, 50, 51, 52, 53, 54, 55, 56, 57, 58, 59, 60, 61, 62, 63, 64, 65, 66, 67, 68, 69, 70, 71, 72, 73, 74, 75, 76, 77, 78, 79, 80, 81, 82, 83, 84, 85, 86, 87, 88, 89, 90, 91, 92, 93, 94, 95, 96, 97, 98, 99, 100, 101, 102, 103, 104, 105, 106, 107, 108, 109, 110, 111, 112, 113, 114, 115, 116, 117, 118, 119, 120, 121, 122, 123, 124, 125, 126, 127, 128, 129, 130, 131, 132, 133, 134, 135, 136, 137, 138, 139, 140, 141, 142, 143, 144, 145, 146, 147, 148, 149, 150, 151, 152, 153, 154, 155, 156, 157, 158, 159, 160, 161, 162, 163, 164, 165], 1.0, 'REPLACE')
_m = ob_boostengine.modifiers.new('Armature', 'ARMATURE')
_m.object = ob_armature
ob_shell.location = (0.0, 0.0, -0.06666)
ob_shell.rotation_euler = (-0.05281, -0.0, 0.0)
_m = ob_shell.modifiers.new('Mirror', 'MIRROR')
_m.merge_threshold = 0.011
ob_armature.parent = ob_shell
ob_armature.matrix_parent_inverse = Matrix(((1.0, -0.0, 0.0, 0.0), (-0.0, 0.9986, -0.05278, -0.003519), (0.0, 0.05278, 0.9986, 0.06657), (-0.0, 0.0, -0.0, 1.0)))
ob_armature.location = (0.0, -0.9915, -0.1799)
ob_armature.rotation_euler = (-1.497, -0.0, 0.0)

# ---- collection membership
col_collection.objects.link(ob_boostengine)
col_collection.objects.link(ob_shell)
col_collection.objects.link(ob_armature)

# ---- scene / render settings (as saved in the file)
scene.frame_start = 1; scene.frame_end = 250; scene.frame_set(1)
scene.render.engine = 'BLENDER_EEVEE_NEXT'
scene.cycles.sampling_pattern = 'TABULATED_SOBOL'
scene.view_settings.view_transform = 'Filmic'
bpy.context.view_layer.update()

# ---- added for rendering (the .blend has no active camera and no usable light): camera, sun
cam_auto = bpy.data.cameras.new('AutoCamera')
cam_auto.lens = 50.0
cam_auto.sensor_width = 36.0
cam_auto.clip_end = 1000.0
ob_auto_camera = bpy.data.objects.new('AutoCamera', cam_auto)
scene.collection.objects.link(ob_auto_camera)
ob_auto_camera.location = (3.62613, -4.29844, 2.54136)
ob_auto_camera.rotation_euler = (1.09748, -7.21219e-08, 0.694738)
scene.camera = ob_auto_camera
light_auto_sun = bpy.data.lights.new('AutoSun', 'SUN')
light_auto_sun.energy = 3.0
light_auto_sun.angle = 0.0523599
ob_auto_sun = bpy.data.objects.new('AutoSun', light_auto_sun)
scene.collection.objects.link(ob_auto_sun)
ob_auto_sun.rotation_euler = (0.872665, 0.174533, 0.523599)
bpy.context.view_layer.update()
